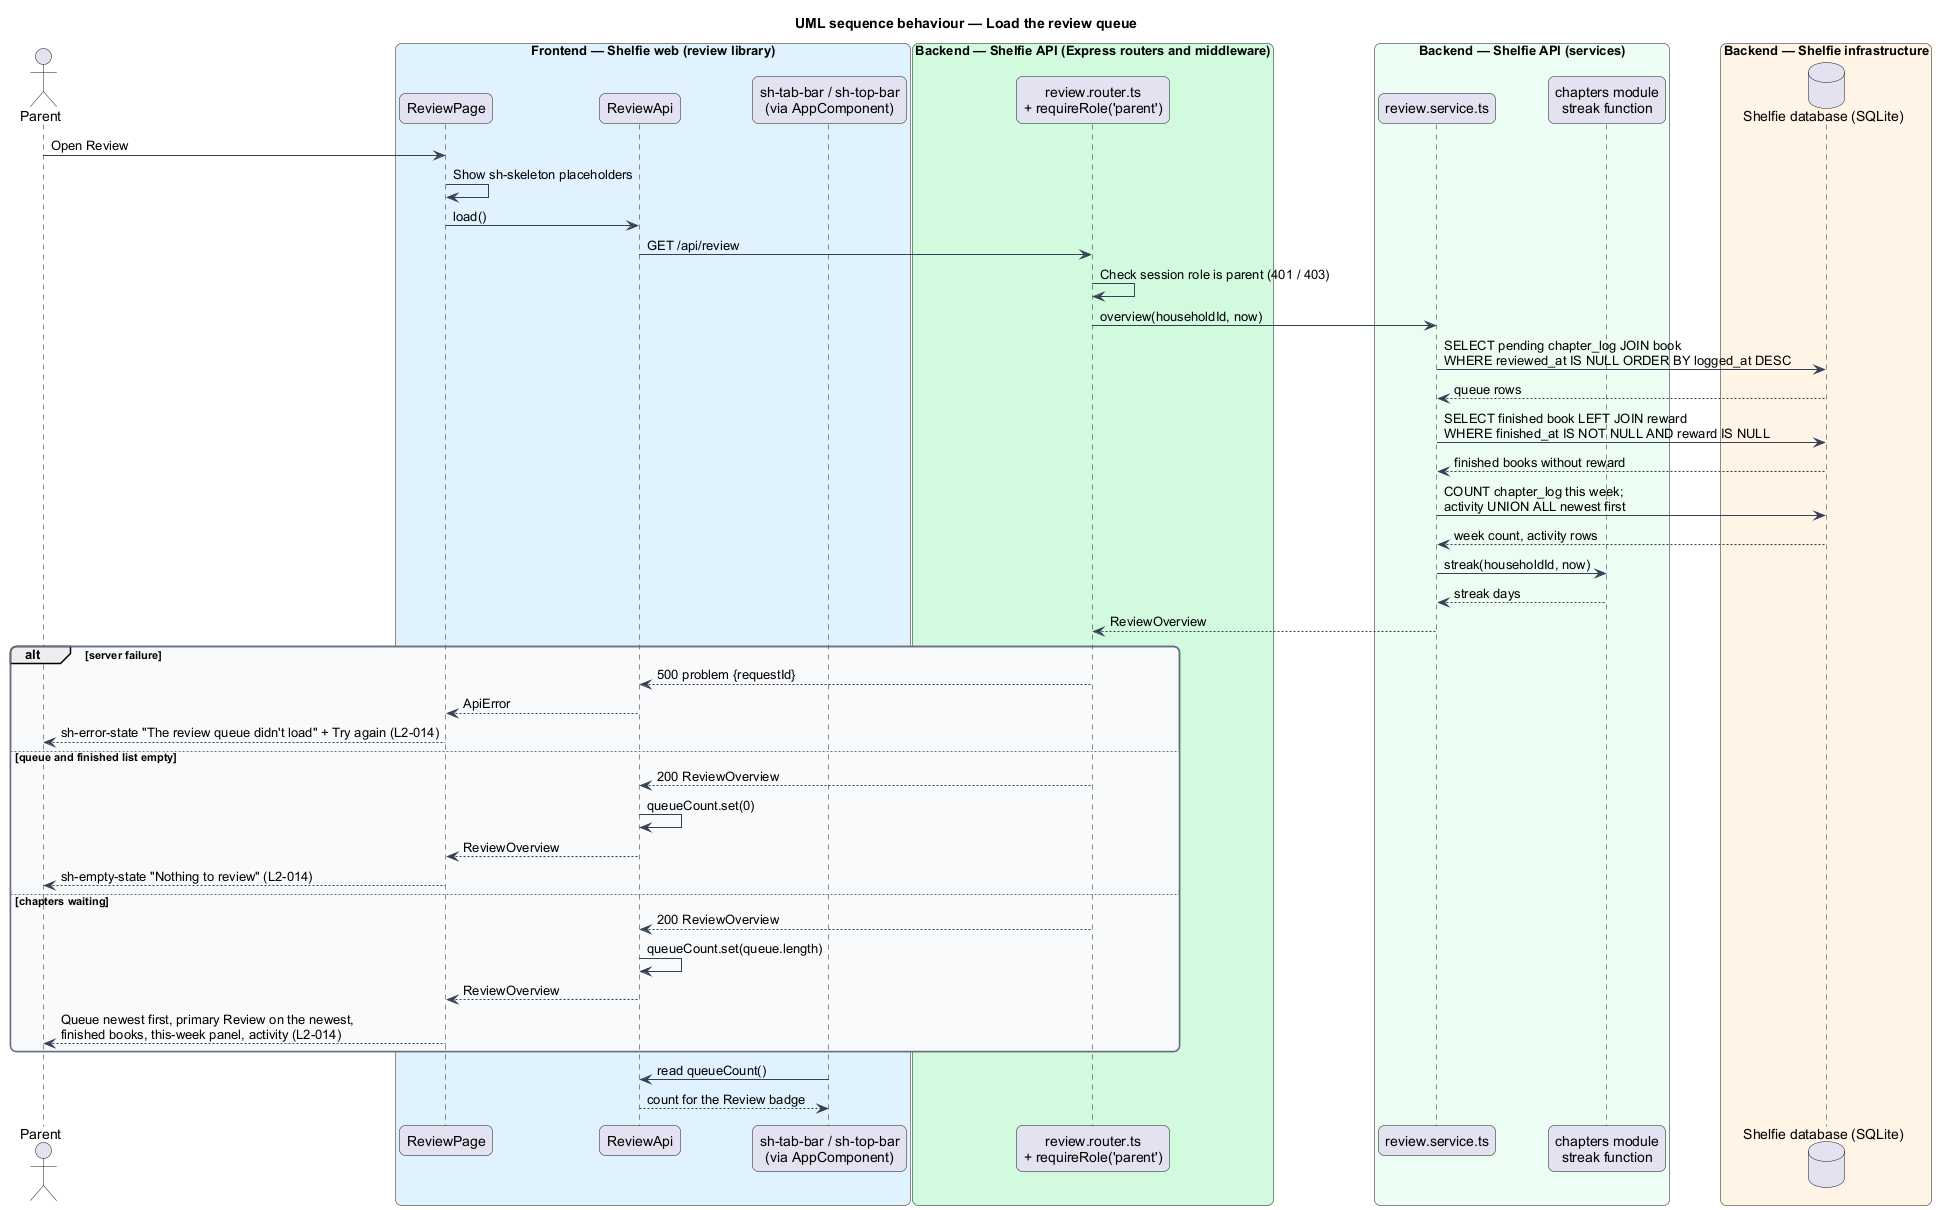

The diagram above was rendered by PlantUML. Its source (embedded in the PNG):
@startuml
title UML sequence behaviour — Load the review queue
skinparam backgroundColor #FFFFFF
skinparam shadowing false
skinparam roundcorner 12
skinparam defaultFontName Arial
skinparam ArrowColor #344054
skinparam rectangle {
  BorderColor #344054
  FontColor #101828
}
skinparam package {
  BorderColor #667085
  FontColor #101828
  BackgroundColor #F9FAFB
}
actor "Parent" as grownUp
box "Frontend — Shelfie web (review library)" #E0F2FE
  participant "ReviewPage" as page
  participant "ReviewApi" as client
  participant "sh-tab-bar / sh-top-bar\n(via AppComponent)" as bars
end box
box "Backend — Shelfie API (Express routers and middleware)" #D1FADF
  participant "review.router.ts\n+ requireRole('parent')" as router
end box
box "Backend — Shelfie API (services)" #ECFDF3
  participant "review.service.ts" as service
  participant "chapters module\nstreak function" as streak
end box
box "Backend — Shelfie infrastructure" #FFF4E5
  database "Shelfie database (SQLite)" as db
end box

grownUp -> page : Open Review
page -> page : Show sh-skeleton placeholders
page -> client : load()
client -> router : GET /api/review
router -> router : Check session role is parent (401 / 403)
router -> service : overview(householdId, now)
service -> db : SELECT pending chapter_log JOIN book\nWHERE reviewed_at IS NULL ORDER BY logged_at DESC
db --> service : queue rows
service -> db : SELECT finished book LEFT JOIN reward\nWHERE finished_at IS NOT NULL AND reward IS NULL
db --> service : finished books without reward
service -> db : COUNT chapter_log this week;\nactivity UNION ALL newest first
db --> service : week count, activity rows
service -> streak : streak(householdId, now)
streak --> service : streak days
service --> router : ReviewOverview
alt server failure
  router --> client : 500 problem {requestId}
  client --> page : ApiError
  page --> grownUp : sh-error-state "The review queue didn't load" + Try again (L2-014)
else queue and finished list empty
  router --> client : 200 ReviewOverview
  client -> client : queueCount.set(0)
  client --> page : ReviewOverview
  page --> grownUp : sh-empty-state "Nothing to review" (L2-014)
else chapters waiting
  router --> client : 200 ReviewOverview
  client -> client : queueCount.set(queue.length)
  client --> page : ReviewOverview
  page --> grownUp : Queue newest first, primary Review on the newest,\nfinished books, this-week panel, activity (L2-014)
end
bars -> client : read queueCount()
client --> bars : count for the Review badge
@enduml